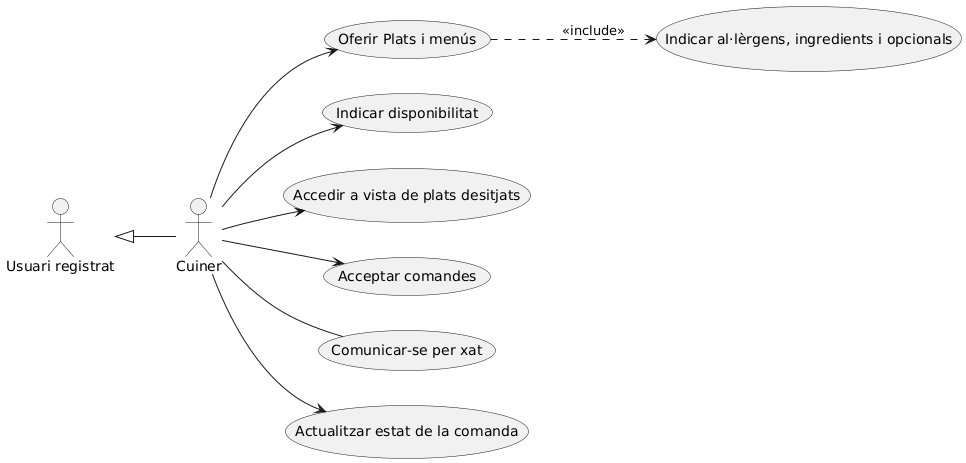

The diagram above was rendered by PlantUML. Its source (embedded in the PNG):
@startuml
left to right direction
skinparam actorStyle stickman

actor "Usuari registrat" as UR
actor "Cuiner" as Cuiner
Cuiner -up-|> UR

usecase "Oferir Plats i menús" as UC_Oferir
usecase "Indicar al·lèrgens, ingredients i opcionals" as UC_Detalls
usecase "Indicar disponibilitat" as UC_Disp
usecase "Accedir a vista de plats desitjats" as UC_VistaDesitjats
usecase "Acceptar comandes" as UC_Acceptar
usecase "Comunicar-se per xat" as UC_Xat
usecase "Actualitzar estat de la comanda" as UC_Estat

Cuiner --> UC_Oferir
Cuiner --> UC_Disp
Cuiner --> UC_VistaDesitjats
Cuiner --> UC_Estat
Cuiner --> UC_Acceptar
Cuiner -- UC_Xat

UC_Oferir ..> UC_Detalls : <<include>>
@enduml